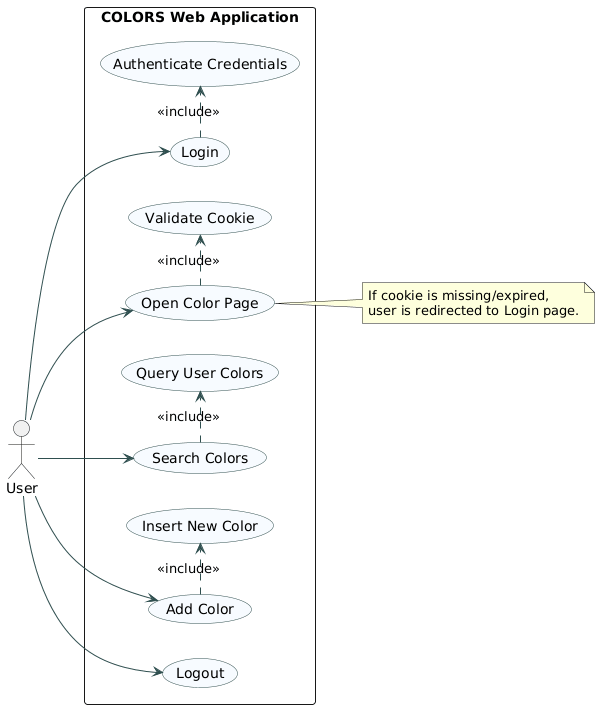

The diagram above was rendered by PlantUML. Its source (embedded in the PNG):
@startuml
left to right direction
skinparam packageStyle rectangle
skinparam usecase {
  BackgroundColor #F7FBFF
  BorderColor #2F4F4F
  ArrowColor #2F4F4F
}

actor "User" as User

rectangle "COLORS Web Application" {
  usecase "Login" as UC_Login
  usecase "Open Color Page" as UC_OpenColor
  usecase "Search Colors" as UC_Search
  usecase "Add Color" as UC_Add
  usecase "Logout" as UC_Logout

  usecase "Validate Cookie" as UC_ValidateCookie
  usecase "Authenticate Credentials" as UC_Auth
  usecase "Query User Colors" as UC_QueryColors
  usecase "Insert New Color" as UC_InsertColor
}

User --> UC_Login
User --> UC_OpenColor
User --> UC_Search
User --> UC_Add
User --> UC_Logout

UC_Login .> UC_Auth : <<include>>
UC_OpenColor .> UC_ValidateCookie : <<include>>
UC_Search .> UC_QueryColors : <<include>>
UC_Add .> UC_InsertColor : <<include>>

note right of UC_OpenColor
  If cookie is missing/expired,
  user is redirected to Login page.
end note

@enduml